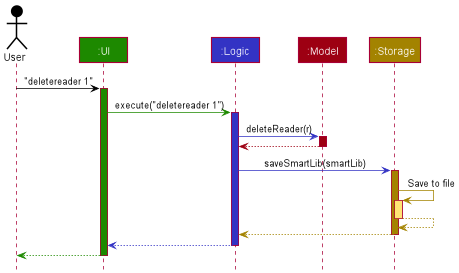

The diagram above was rendered by PlantUML. Its source (embedded in the PNG):
@startuml
!include style.puml

Actor User as user USER_COLOR
Participant ":UI" as ui UI_COLOR
Participant ":Logic" as logic LOGIC_COLOR
Participant ":Model" as model MODEL_COLOR
Participant ":Storage" as storage STORAGE_COLOR

user -[USER_COLOR]> ui : "deletereader 1"
activate ui UI_COLOR

ui -[UI_COLOR]> logic : execute("deletereader 1")
activate logic LOGIC_COLOR

logic -[LOGIC_COLOR]> model : deleteReader(r)
activate model MODEL_COLOR

model -[MODEL_COLOR]-> logic
deactivate model

logic -[LOGIC_COLOR]> storage : saveSmartLib(smartLib)
activate storage STORAGE_COLOR

storage -[STORAGE_COLOR]> storage : Save to file
activate storage STORAGE_COLOR_T1
storage --[STORAGE_COLOR]> storage
deactivate storage

storage --[STORAGE_COLOR]> logic
deactivate storage

logic --[LOGIC_COLOR]> ui
deactivate logic

ui--[UI_COLOR]> user
deactivate ui
@enduml